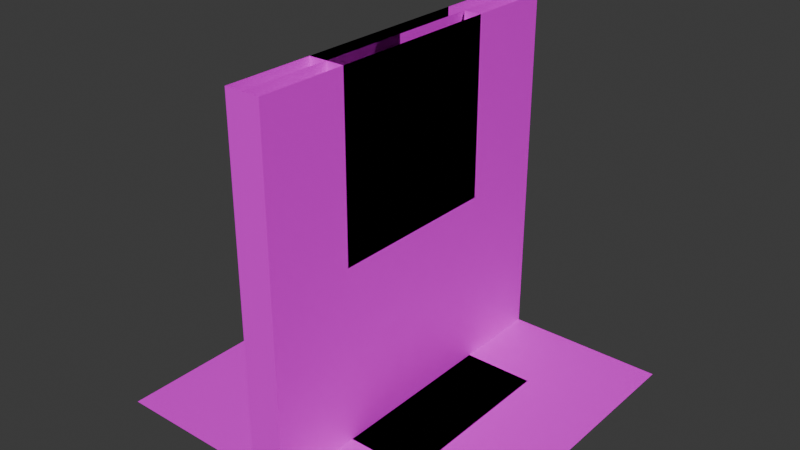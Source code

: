 # Source: tiles.blend  (saved by Blender 4.1.24; exported with 4.5.12 LTS)
import bpy
from mathutils import Matrix  # noqa: F401  (used for matrix-valued properties, if any)

bpy.ops.wm.read_factory_settings(use_empty=True)
scene = bpy.context.scene
scene.name = 'Scene'

# ---- collections
col_collection = bpy.data.collections.new('Collection'); scene.collection.children.link(col_collection)

# ---- images (referenced by path relative to the original .blend; pixels are not part of the script)
import os
ASSET_DIR = os.environ.get("B2B_ASSET_DIR", "")  # directory of the original .blend (textures are referenced by path, not embedded)
HERE = os.path.dirname(os.path.abspath(__file__))  # packed textures are extracted next to this script under _unpacked/

def load_image(name, relpath, width, height, colorspace="sRGB"):
    """Load a texture the original file referenced (path relative to the .blend, or extracted next to this script)."""
    p = next((c for c in (os.path.join(HERE, relpath), os.path.join(ASSET_DIR, relpath)) if relpath and os.path.exists(c)), "")
    if p:
        img = bpy.data.images.load(p, check_existing=True)
        img.name = name
    else:  # same state as the original file: an image datablock whose file is absent (Cycles renders it pink)
        img = bpy.data.images.new(name, width, height)
        img.source = "FILE"
        img.filepath = "//" + (relpath or name)
    img.colorspace_settings.name = colorspace
    return img
img_base_white_tile_albedo_png = load_image('base-white-tile_albedo.png', 'base-white-tile_albedo.png', 1024, 1024, 'sRGB')
img_white_marble_albedo_png = load_image('white-marble_albedo.png', 'white-marble_albedo.png', 1024, 1024, 'sRGB')

# ---- materials (node trees are filled in below, after node groups)
mat_floortiles = bpy.data.materials.new('floorTiles')
mat_floortiles.use_transparent_shadow = False
mat_marble = bpy.data.materials.new('marble')
mat_marble.use_transparent_shadow = False

# ---- material node trees
mat_floortiles.use_nodes = True; mat_floortiles.node_tree.nodes.clear()
_N = mat_floortiles.node_tree.nodes; _L = mat_floortiles.node_tree.links
n0 = _N.new('ShaderNodeBsdfPrincipled'); n0.name = 'Principled BSDF'; n0.location = (10, 300)
n1 = _N.new('ShaderNodeOutputMaterial'); n1.name = 'Material Output'; n1.location = (300, 300)
n2 = _N.new('ShaderNodeTexImage'); n2.name = 'Image Texture'; n2.location = (-340, 110)
n2.image = img_base_white_tile_albedo_png
_L.new(n0.outputs[0], n1.inputs[0])
_L.new(n2.outputs[0], n0.inputs[0])
n1.is_active_output = True
mat_marble.use_nodes = True; mat_marble.node_tree.nodes.clear()
_N = mat_marble.node_tree.nodes; _L = mat_marble.node_tree.links
n0 = _N.new('ShaderNodeBsdfPrincipled'); n0.name = 'Principled BSDF'; n0.location = (10, 300)
n1 = _N.new('ShaderNodeOutputMaterial'); n1.name = 'Material Output'; n1.location = (300, 300)
n2 = _N.new('ShaderNodeTexImage'); n2.name = 'Image Texture'; n2.location = (-374, 258)
n2.image = img_white_marble_albedo_png
_L.new(n0.outputs[0], n1.inputs[0])
_L.new(n2.outputs[0], n0.inputs[0])
n1.is_active_output = True

# ---- world
world_world = bpy.data.worlds.new('World'); scene.world = world_world
world_world.use_nodes = True; world_world.node_tree.nodes.clear()
_N = world_world.node_tree.nodes; _L = world_world.node_tree.links
n0 = _N.new('ShaderNodeOutputWorld'); n0.name = 'World Output'; n0.location = (300, 300)
n1 = _N.new('ShaderNodeBackground'); n1.name = 'Background'; n1.location = (10, 300)
n1.inputs[0].default_value = (0.05088, 0.05088, 0.05088, 1.0)
_L.new(n1.outputs[0], n0.inputs[0])
n0.is_active_output = True
world_world.color = (0.05088, 0.05088, 0.05088)
world_world.use_sun_shadow = False
world_world.sun_shadow_jitter_overblur = 0.0

# ---- meshes
me_plane = bpy.data.meshes.new('Plane')
me_plane.from_pydata([(-1.0, -1.0, 0.0), (1.0, -1.0, 0.0), (-1.0, 1.0, 0.0), (1.0, 1.0, 0.0)], [], [(0, 1, 3, 2)])
_uv = me_plane.uv_layers.new(name='UVMap')
_uv.uv.foreach_set('vector', [0.0, 0.0, 1.0, 0.0, 1.0, 1.0, 0.0, 1.0])
me_plane.materials.append(mat_floortiles)
me_plane.update()
me_plane_001 = bpy.data.meshes.new('Plane.001')
me_plane_001.from_pydata([(-2.0, -2.0, 0.0), (2.0, -2.0, 0.0), (-2.0, 2.0, 0.0), (2.0, 2.0, 0.0)], [], [(0, 1, 3, 2)])
_uv = me_plane_001.uv_layers.new(name='UVMap')
_uv.uv.foreach_set('vector', [0.0, 0.0, 2.0, 0.0, 2.0, 2.0, 0.0, 2.0])
me_plane_001.materials.append(mat_floortiles)
me_plane_001.update()
me_plane_002 = bpy.data.meshes.new('Plane.002')
me_plane_002.from_pydata([(-8.742e-08, 1.0, 4.0), (-8.742e-08, 1.0, 0.0), (8.742e-08, -1.0, 4.0), (8.742e-08, -1.0, 0.0)], [], [(0, 1, 3, 2)])
_uv = me_plane_002.uv_layers.new(name='UVMap')
_uv.uv.foreach_set('vector', [0.0, 2.0, 0.0, 0.0, 1.0, 0.0, 1.0, 2.0])
me_plane_002.materials.append(mat_marble)
me_plane_002.update()
me_plane_003 = bpy.data.meshes.new('Plane.003')
me_plane_003.from_pydata([(-8.742e-08, 2.0, 4.0), (-8.742e-08, 2.0, 0.0), (8.742e-08, -2.0, 4.0), (8.742e-08, -2.0, 0.0)], [], [(0, 1, 3, 2)])
_uv = me_plane_003.uv_layers.new(name='UVMap')
_uv.uv.foreach_set('vector', [0.0, 2.0, 0.0, 0.0, 2.0, 0.0, 2.0, 2.0])
me_plane_003.materials.append(mat_marble)
me_plane_003.update()
me_plane_004 = bpy.data.meshes.new('Plane.004')
me_plane_004.from_pydata([(-0.2, 1.0, 4.0), (-0.2, 1.0, 0.0), (-0.2, -1.0, 4.0), (-0.2, -1.0, 0.0), (0.2, 1.0, 4.0), (0.2, 1.0, 0.0), (0.2, -1.0, 4.0), (0.2, -1.0, 0.0)], [], [(0, 1, 3, 2), (4, 6, 7, 5), (3, 7, 6, 2), (0, 4, 5, 1)])
_uv = me_plane_004.uv_layers.new(name='UVMap')
_uv.uv.foreach_set('vector', [0.0, 2.0, 0.0, 0.0, 1.0, 0.0, 1.0, 2.0, 0.0, 2.0, 1.0, 2.0, 1.0, 0.0, 0.0, 0.0, 0.349, 0.9992, 0.1494, 0.9992, 0.1494, 2.995, 0.349, 2.995, 0.349, -1.994, 0.1494, -1.994, 0.1494, 0.001405, 0.349, 0.001405])
me_plane_004.materials.append(mat_marble)
me_plane_004.update()
me_plane_005 = bpy.data.meshes.new('Plane.005')
me_plane_005.from_pydata([(-0.2, 1.0, 4.0), (-0.2, 1.0, 0.0), (-0.2, -1.0, 4.0), (-0.2, -1.0, 0.0), (0.2, 1.0, 4.0), (0.2, 1.0, 0.0), (0.2, -1.0, 4.0), (0.2, -1.0, 0.0), (-0.2, 2.0, 4.0), (-0.2, 2.0, 0.0), (0.2, 2.0, 4.0), (0.2, 2.0, 0.0), (-0.2, -2.0, 0.0), (-0.2, -2.0, 4.0), (0.2, -2.0, 0.0), (0.2, -2.0, 4.0), (-0.2, 1.0, 2.0), (-0.2, -1.0, 2.0), (0.2, 1.0, 2.0), (0.2, -1.0, 2.0), (-0.2, 2.0, 2.0), (0.2, 2.0, 2.0), (-0.2, -2.0, 2.0), (0.2, -2.0, 2.0)], [], [(17, 16, 18, 19), (3, 17, 19, 7), (1, 16, 20, 9), (12, 14, 23, 22), (20, 21, 11, 9), (18, 5, 11, 21), (16, 0, 8, 20), (7, 19, 23, 14), (22, 23, 15, 13), (2, 17, 22, 13), (19, 6, 15, 23), (17, 3, 12, 22), (4, 18, 21, 10), (8, 10, 21, 20), (4, 6, 19, 18), (0, 16, 17, 2), (16, 1, 5, 18)])
_uv = me_plane_005.uv_layers.new(name='UVMap')
_uv.uv.foreach_set('vector', [0.9, 0.5, 0.9, 1.5, 1.1, 1.5, 1.1, 0.5, 0.9, 0.0, 0.9, 1.0, 1.1, 1.0, 1.1, 0.0, 1.5, 0.0, 1.5, 1.0, 2.0, 1.0, 2.0, 0.0, 0.9, 0.0, 1.1, 0.0, 1.1, 1.0, 0.9, 1.0, 0.9, 1.0, 1.1, 1.0, 1.1, 0.0, 0.9, 0.0, 1.5, 1.0, 1.5, 0.0, 2.0, 0.0, 2.0, 1.0, 1.5, 1.0, 1.5, 2.0, 2.0, 2.0, 2.0, 1.0, 0.5, 0.0, 0.5, 1.0, 5.96e-08, 1.0, 5.96e-08, 0.0, 0.9, 1.0, 1.1, 1.0, 1.1, 2.0, 0.9, 2.0, 0.5, 2.0, 0.5, 1.0, 0.0, 1.0, 0.0, 2.0, 0.5, 1.0, 0.5, 2.0, 5.96e-08, 2.0, 5.96e-08, 1.0, 0.5, 1.0, 0.5, 0.0, 0.0, 0.0, 0.0, 1.0, 1.5, 2.0, 1.5, 1.0, 2.0, 1.0, 2.0, 2.0, 0.9, 2.0, 1.1, 2.0, 1.1, 1.0, 0.9, 1.0, 1.5, 2.0, 0.5, 2.0, 0.5, 1.0, 1.5, 1.0, 1.5, 2.0, 1.5, 1.0, 0.5, 1.0, 0.5, 2.0, 0.9, 1.0, 0.9, 0.0, 1.1, 0.0, 1.1, 1.0])
me_plane_005.materials.append(mat_marble)
me_plane_005.update()

# ---- objects
ob_floor2x2 = bpy.data.objects.new('floor2x2', me_plane)
ob_floor4x4 = bpy.data.objects.new('floor4x4', me_plane_001)
ob_wall2x4 = bpy.data.objects.new('wall2x4', me_plane_002)
ob_wall4x4 = bpy.data.objects.new('wall4x4', me_plane_003)
ob_wall2x4c = bpy.data.objects.new('wall2x4c', me_plane_004)
ob_wall4x4d = bpy.data.objects.new('wall4x4d', me_plane_005)

# ---- transforms, parenting, visibility, modifiers, constraints
ob_floor2x2.location = (0.0, 0.0, 0.0)
ob_floor4x4.location = (0.0, 0.0, 0.0)
ob_wall2x4.location = (0.0, 0.0, 0.0)
ob_wall4x4.location = (0.0, 0.0, 0.0)
ob_wall2x4c.location = (0.0, 0.0, 0.0)
ob_wall4x4d.location = (0.0, 0.0, 0.0)

# ---- collection membership
col_collection.objects.link(ob_floor2x2)
col_collection.objects.link(ob_floor4x4)
col_collection.objects.link(ob_wall2x4)
col_collection.objects.link(ob_wall4x4)
col_collection.objects.link(ob_wall2x4c)
col_collection.objects.link(ob_wall4x4d)

# ---- scene / render settings (as saved in the file)
scene.frame_start = 1; scene.frame_end = 250; scene.frame_set(1)
scene.render.engine = 'BLENDER_EEVEE_NEXT'
scene.cycles.sampling_pattern = 'TABULATED_SOBOL'
scene.eevee.ray_tracing_options.trace_max_roughness = 0.0
bpy.context.view_layer.update()

# ---- added for rendering (the .blend has no active camera and no usable light): camera, sun
cam_auto = bpy.data.cameras.new('AutoCamera')
cam_auto.lens = 50.0
cam_auto.sensor_width = 36.0
cam_auto.clip_end = 1000.0
ob_auto_camera = bpy.data.objects.new('AutoCamera', cam_auto)
scene.collection.objects.link(ob_auto_camera)
ob_auto_camera.location = (6.41014, -7.69217, 7.12812)
ob_auto_camera.rotation_euler = (1.09748, -7.21219e-08, 0.694738)
scene.camera = ob_auto_camera
light_auto_sun = bpy.data.lights.new('AutoSun', 'SUN')
light_auto_sun.energy = 3.0
light_auto_sun.angle = 0.0523599
ob_auto_sun = bpy.data.objects.new('AutoSun', light_auto_sun)
scene.collection.objects.link(ob_auto_sun)
ob_auto_sun.rotation_euler = (0.872665, 0.174533, 0.523599)
bpy.context.view_layer.update()
